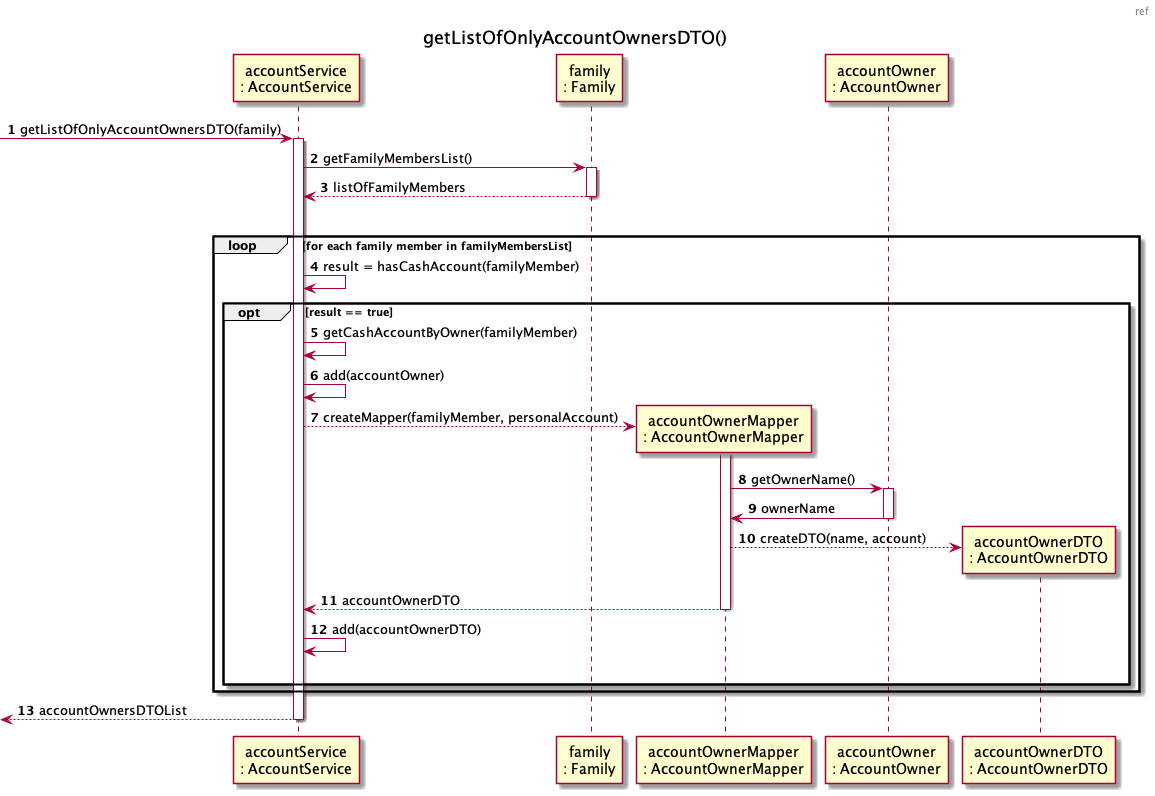

The diagram above was rendered by PlantUML. Its source (embedded in the PNG):
@startuml

header ref
title getListOfOnlyAccountOwnersDTO()
autonumber
participant "accountService\n: AccountService" as AS
participant "family\n: Family" as F
participant "accountOwnerMapper\n: AccountOwnerMapper" as AOM
participant "accountOwner\n: AccountOwner" as AO
participant "accountOwnerDTO\n: AccountOwnerDTO" as AODTO

[-> AS: getListOfOnlyAccountOwnersDTO(family)

activate AS
AS -> F : getFamilyMembersList()
activate F
F --> AS : listOfFamilyMembers
deactivate F
|||
loop for each family member in familyMembersList
AS -> AS : result = hasCashAccount(familyMember)

opt result == true
AS -> AS : getCashAccountByOwner(familyMember)

AS -> AS: add(accountOwner)

AS --> AOM** : createMapper(familyMember, personalAccount)
activate AOM
AOM -> AO: getOwnerName()
activate AO
AO -> AOM : ownerName
deactivate AO
AOM --> AODTO** : createDTO(name, account)
AOM --> AS: accountOwnerDTO
deactivate AOM
AS -> AS : add(accountOwnerDTO)
|||
end
end
[<-- AS : accountOwnersDTOList
deactivate AS

@enduml